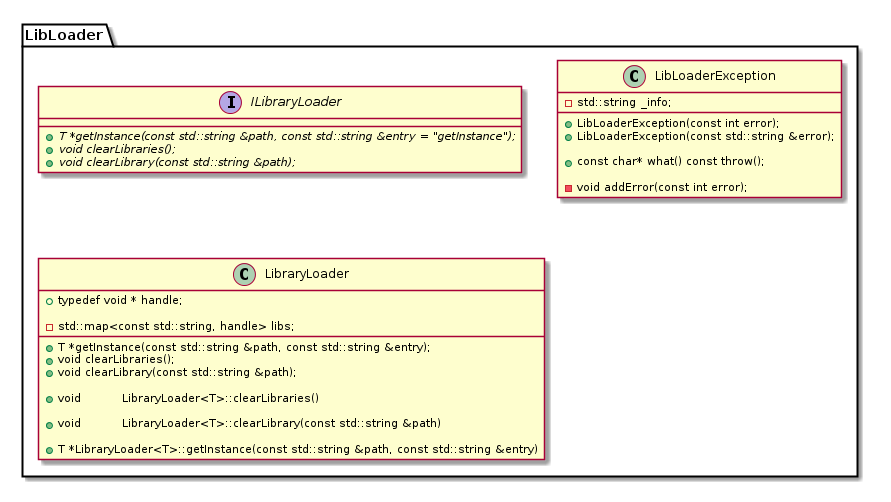

The diagram above was rendered by PlantUML. Its source (embedded in the PNG):
@startuml

package LibLoader {

interface ILibraryLoader {
  +{abstract} T *getInstance(const std::string &path, const std::string &entry = "getInstance");
  +{abstract} void clearLibraries();
  +{abstract} void clearLibrary(const std::string &path);
}

class LibLoaderException {

  +LibLoaderException(const int error);
  +LibLoaderException(const std::string &error);

  +const char* what() const throw();

  -void addError(const int error);
  -std::string	_info;

}

class LibraryLoader {
    +typedef void * handle;

    -  std::map<const std::string, handle> libs;

  +T *getInstance(const std::string &path, const std::string &entry);
  +void clearLibraries();
  +void clearLibrary(const std::string &path);

+void		LibraryLoader<T>::clearLibraries()

+void		LibraryLoader<T>::clearLibrary(const std::string &path)

+T *LibraryLoader<T>::getInstance(const std::string &path, const std::string &entry)

}

}

@enduml